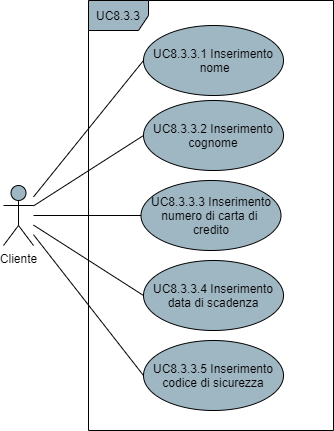

The diagram above was exported from draw.io. Its source (the exported page's mxGraphModel, read from the mxfile embedded in the PNG):
<mxGraphModel dx="782" dy="766" grid="1" gridSize="10" guides="1" tooltips="1" connect="1" arrows="1" fold="1" page="1" pageScale="1" pageWidth="850" pageHeight="1100" math="0" shadow="0">
  <root>
    <mxCell id="0" />
    <mxCell id="1" parent="0" />
    <mxCell id="91bnOnWIWstpu17TpPb4-4" style="rounded=0;orthogonalLoop=1;jettySize=auto;html=1;entryX=0;entryY=0.5;entryDx=0;entryDy=0;endArrow=none;endFill=0;" parent="1" source="91bnOnWIWstpu17TpPb4-1" target="91bnOnWIWstpu17TpPb4-3" edge="1">
      <mxGeometry relative="1" as="geometry" />
    </mxCell>
    <mxCell id="bLCyY0Xk3GY4FDAfaLq9-7" style="edgeStyle=none;rounded=0;orthogonalLoop=1;jettySize=auto;html=1;entryX=0;entryY=0.5;entryDx=0;entryDy=0;endArrow=none;endFill=0;" parent="1" source="91bnOnWIWstpu17TpPb4-1" target="bLCyY0Xk3GY4FDAfaLq9-1" edge="1">
      <mxGeometry relative="1" as="geometry" />
    </mxCell>
    <mxCell id="bLCyY0Xk3GY4FDAfaLq9-8" style="edgeStyle=none;rounded=0;orthogonalLoop=1;jettySize=auto;html=1;entryX=0;entryY=0.5;entryDx=0;entryDy=0;endArrow=none;endFill=0;" parent="1" source="91bnOnWIWstpu17TpPb4-1" target="bLCyY0Xk3GY4FDAfaLq9-2" edge="1">
      <mxGeometry relative="1" as="geometry" />
    </mxCell>
    <mxCell id="bLCyY0Xk3GY4FDAfaLq9-9" style="edgeStyle=none;rounded=0;orthogonalLoop=1;jettySize=auto;html=1;entryX=0;entryY=0.5;entryDx=0;entryDy=0;endArrow=none;endFill=0;" parent="1" source="91bnOnWIWstpu17TpPb4-1" target="bLCyY0Xk3GY4FDAfaLq9-3" edge="1">
      <mxGeometry relative="1" as="geometry" />
    </mxCell>
    <mxCell id="bLCyY0Xk3GY4FDAfaLq9-10" style="edgeStyle=none;rounded=0;orthogonalLoop=1;jettySize=auto;html=1;entryX=0;entryY=0.5;entryDx=0;entryDy=0;endArrow=none;endFill=0;" parent="1" source="91bnOnWIWstpu17TpPb4-1" target="bLCyY0Xk3GY4FDAfaLq9-4" edge="1">
      <mxGeometry relative="1" as="geometry" />
    </mxCell>
    <mxCell id="91bnOnWIWstpu17TpPb4-1" value="Cliente" style="shape=umlActor;verticalLabelPosition=bottom;verticalAlign=top;html=1;fillColor=#9FB6C3;" parent="1" vertex="1">
      <mxGeometry x="190" y="475" width="30" height="60" as="geometry" />
    </mxCell>
    <mxCell id="91bnOnWIWstpu17TpPb4-2" value="UC8.3.3" style="shape=umlFrame;whiteSpace=wrap;html=1;fillColor=#9FB6C3;" parent="1" vertex="1">
      <mxGeometry x="275" y="290" width="245" height="430" as="geometry" />
    </mxCell>
    <mxCell id="91bnOnWIWstpu17TpPb4-3" value="UC8.3.3.1 Inserimento&lt;br&gt;&amp;nbsp;nome" style="ellipse;whiteSpace=wrap;html=1;fillColor=#9FB6C3;" parent="1" vertex="1">
      <mxGeometry x="330" y="315" width="140" height="70" as="geometry" />
    </mxCell>
    <mxCell id="bLCyY0Xk3GY4FDAfaLq9-1" value="UC8.3.3.2 Inserimento cognome" style="ellipse;whiteSpace=wrap;html=1;fillColor=#9FB6C3;" parent="1" vertex="1">
      <mxGeometry x="330" y="390" width="140" height="70" as="geometry" />
    </mxCell>
    <mxCell id="bLCyY0Xk3GY4FDAfaLq9-2" value="UC8.3.3.3 Inserimento numero di carta di &lt;br&gt;credito" style="ellipse;whiteSpace=wrap;html=1;fillColor=#9FB6C3;" parent="1" vertex="1">
      <mxGeometry x="327.5" y="470" width="140" height="70" as="geometry" />
    </mxCell>
    <mxCell id="bLCyY0Xk3GY4FDAfaLq9-3" value="UC8.3.3.4 Inserimento data di scadenza" style="ellipse;whiteSpace=wrap;html=1;fillColor=#9FB6C3;" parent="1" vertex="1">
      <mxGeometry x="330" y="550" width="140" height="70" as="geometry" />
    </mxCell>
    <mxCell id="bLCyY0Xk3GY4FDAfaLq9-4" value="UC8.3.3.5 Inserimento codice di sicurezza" style="ellipse;whiteSpace=wrap;html=1;fillColor=#9FB6C3;" parent="1" vertex="1">
      <mxGeometry x="330" y="630" width="140" height="70" as="geometry" />
    </mxCell>
  </root>
</mxGraphModel>